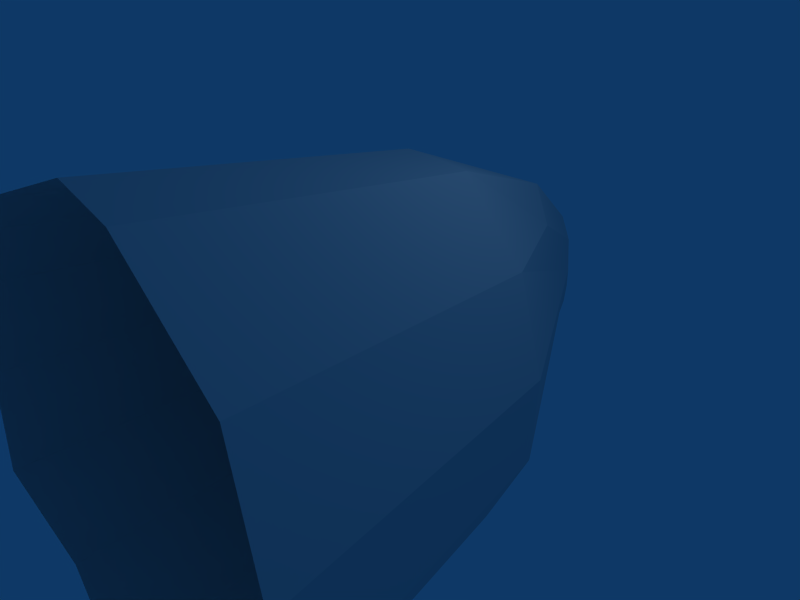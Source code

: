 # Source: vulcano0.1.blend  (saved by Blender 2.49.2; exported with 4.5.12 LTS)
import bpy
from mathutils import Matrix  # noqa: F401  (used for matrix-valued properties, if any)

bpy.ops.wm.read_factory_settings(use_empty=True)
scene = bpy.context.scene
scene.name = 'Scene'

# ---- collections
col_collection_1 = bpy.data.collections.new('Collection 1'); scene.collection.children.link(col_collection_1)

# ---- materials (node trees are filled in below, after node groups)
mat_material = bpy.data.materials.new('Material')
mat_material.alpha_threshold = 0.0
mat_material.roughness = 0.5
mat_material.line_color = (0.0, 0.0, 0.0, 1.0)

# ---- material node trees

# ---- world
world_world = bpy.data.worlds.new('World'); scene.world = world_world
world_world.color = (0.05656, 0.2208, 0.4)
world_world.use_sun_shadow = False
world_world.sun_shadow_jitter_overblur = 0.0
world_world.cycles.sampling_method = 'MANUAL'
world_world.cycles.sample_map_resolution = 256

# ---- cameras
cam_camera = bpy.data.cameras.new('Camera')
cam_camera.passepartout_alpha = 0.2
cam_camera.clip_end = 100.0
cam_camera.lens = 35.0
cam_camera.ortho_scale = 7.314
cam_camera.show_passepartout = False
cam_camera.show_safe_areas = True
cam_camera.dof.focus_distance = 0.0
cam_camera.dof.aperture_fstop = 128.0

# ---- lights
light_spot = bpy.data.lights.new('Spot', 'POINT')
light_spot.transmission_factor = 0.0
light_spot.cutoff_distance = 30.0
light_spot.energy = 100.0
light_spot.shadow_buffer_clip_start = 1.001
light_spot.shadow_soft_size = 1.0
light_spot.shadow_maximum_resolution = 0.006
light_spot.use_absolute_resolution = True
light_spot.cycles.use_multiple_importance_sampling = False

# ---- meshes
me_cylinder = bpy.data.meshes.new('Cylinder')
me_cylinder.from_pydata([(2.188, 0.009621, -2.17), (2.852, 0.08542, 0.3301), (1.644, 0.009621, 2.663), (-0.8346, 0.01993, 2.233), (-2.639, -0.003692, 0.7952), (-2.644, 0.009621, -1.625), (-0.3592, 0.009621, -3.061), (0.6655, 3.691, -0.6473), (0.9397, 3.327, 0.1364), (0.498, 3.691, 0.8394), (-0.327, 3.895, 0.9323), (-0.8322, 3.513, 0.3372), (-0.8237, 3.948, -0.3924), (-0.1182, 3.691, -0.9215), (-0.01105, 2.371, 0.02925), (2.714, 0.1805, -0.9861), (2.418, 0.1676, 1.579), (0.515, 0.1722, 2.677), (-1.867, 0.096, 1.631), (-2.858, 0.1342, -0.414), (-1.656, 0.1731, -2.539), (1.009, 0.1697, -2.837), (0.8031, 3.533, -0.2513), (0.7244, 3.584, 0.5306), (0.07984, 3.814, 0.8726), (-0.5703, 3.731, 0.6246), (-0.8183, 3.785, -0.02227), (-0.4679, 3.894, -0.6564), (0.276, 3.733, -0.798), (1.093, 2.125, 1.897), (1.491, 1.888, 1.444), (2.789, -4.435, -2.648), (3.438, -4.224, -1.188), (3.608, -4.341, 0.4359), (3.072, -4.24, 1.977), (2.117, -4.435, 3.313), (0.7251, -4.234, 3.331), (-0.9398, -4.422, 2.784), (-2.214, -4.328, 2.041), (-3.166, -4.451, 1.01), (-3.436, -4.281, -0.482), (-3.172, -4.435, -1.976), (-1.953, -4.233, -3.103), (-0.3534, -4.435, -3.747), (1.334, -4.237, -3.47)], [], [(0, 21, 13), (21, 6, 13), (6, 20, 13), (20, 5, 13), (5, 19, 11), (19, 4, 11), (4, 18, 11), (18, 3, 11), (3, 17, 9), (16, 1, 8), (1, 15, 8), (15, 0, 8), (7, 28, 14), (28, 13, 14), (13, 27, 14), (27, 12, 14), (12, 26, 14), (26, 11, 14), (11, 25, 14), (25, 10, 14), (10, 24, 14), (24, 9, 14), (9, 23, 14), (23, 8, 14), (8, 22, 14), (22, 7, 14), (28, 0, 13), (7, 0, 28), (12, 27, 5), (27, 13, 5), (11, 26, 5), (26, 12, 5), (10, 25, 3), (25, 11, 3), (9, 24, 3), (24, 10, 3), (30, 8, 23), (23, 29, 30), (2, 30, 29), (29, 23, 9), (22, 0, 7), (8, 0, 22), (2, 29, 17), (29, 9, 17), (8, 30, 16), (30, 2, 16), (6, 21, 44), (6, 44, 43), (21, 0, 44), (0, 31, 44), (20, 6, 42), (6, 43, 42), (5, 20, 42), (5, 42, 41), (19, 5, 40), (5, 41, 40), (4, 19, 40), (4, 40, 39), (18, 4, 38), (4, 39, 38), (3, 18, 38), (3, 38, 37), (17, 3, 36), (3, 37, 36), (2, 17, 36), (2, 36, 35), (16, 2, 34), (2, 35, 34), (1, 16, 34), (1, 34, 33), (15, 1, 32), (1, 33, 32), (0, 15, 32), (0, 32, 31)])
_uv = me_cylinder.uv_layers.new(name='UVTex')
_uv.uv.foreach_set('vector', [0.0372, 0.947, 0.07851, 0.8582, 0.3776, 0.9146, 0.07851, 0.8582, 0.09977, 0.7408, 0.3776, 0.9146, 0.09977, 0.7408, 0.1909, 0.6571, 0.3776, 0.9146, 0.1909, 0.6571, 0.2375, 0.5809, 0.3776, 0.9146, 0.2375, 0.5809, 0.3289, 0.5656, 0.4715, 0.8505, 0.3289, 0.5656, 0.4133, 0.527, 0.4715, 0.8505, 0.4133, 0.527, 0.4847, 0.5415, 0.4715, 0.8505, 0.4847, 0.5415, 0.5872, 0.5426, 0.4715, 0.8505, 0.5872, 0.5426, 0.6843, 0.5802, 0.5982, 0.8753, 0.8236, 0.6667, 0.9031, 0.7464, 0.6606, 0.9053, 0.9031, 0.7464, 0.9327, 0.8532, 0.6606, 0.9053, 0.9327, 0.8532, 0.9789, 0.9379, 0.6606, 0.9053, 0.2903, 0.3367, 0.2738, 0.2386, 0.4764, 0.2376, 0.2738, 0.2386, 0.2703, 0.1437, 0.4764, 0.2376, 0.2703, 0.1437, 0.3411, 0.07745, 0.4764, 0.2376, 0.3411, 0.07745, 0.4089, 0.03032, 0.4764, 0.2376, 0.4089, 0.03032, 0.5017, 0.03003, 0.4764, 0.2376, 0.5017, 0.03003, 0.5896, 0.04218, 0.4764, 0.2376, 0.5896, 0.04218, 0.6492, 0.1239, 0.4764, 0.2376, 0.6492, 0.1239, 0.6982, 0.1985, 0.4764, 0.2376, 0.6982, 0.1985, 0.6702, 0.2844, 0.4764, 0.2376, 0.6702, 0.2844, 0.636, 0.3721, 0.4764, 0.2376, 0.636, 0.3721, 0.5609, 0.4034, 0.4764, 0.2376, 0.5609, 0.4034, 0.4568, 0.4269, 0.4764, 0.2376, 0.4568, 0.4269, 0.3733, 0.3869, 0.4764, 0.2376, 0.3733, 0.3869, 0.2903, 0.3367, 0.4764, 0.2376, 0.3711, 0.9483, 0.0372, 0.947, 0.3776, 0.9146, 0.3583, 0.978, 0.0372, 0.947, 0.3711, 0.9483, 0.4155, 0.8701, 0.3999, 0.8948, 0.2375, 0.5809, 0.3999, 0.8948, 0.3776, 0.9146, 0.2375, 0.5809, 0.4715, 0.8505, 0.4447, 0.863, 0.2375, 0.5809, 0.4447, 0.863, 0.4155, 0.8701, 0.2375, 0.5809, 0.5339, 0.8684, 0.5022, 0.8617, 0.5872, 0.5426, 0.5022, 0.8617, 0.4715, 0.8505, 0.5872, 0.5426, 0.5982, 0.8753, 0.5652, 0.8734, 0.5872, 0.5426, 0.5652, 0.8734, 0.5339, 0.8684, 0.5872, 0.5426, 0.6983, 0.7533, 0.6606, 0.9053, 0.6218, 0.8909, 0.6218, 0.8909, 0.6579, 0.7341, 0.6983, 0.7533, 0.7726, 0.5873, 0.6983, 0.7533, 0.6579, 0.7341, 0.6579, 0.7341, 0.6218, 0.8909, 0.5982, 0.8753, 0.6578, 0.9423, 0.9789, 0.9379, 0.6587, 0.978, 0.6606, 0.9053, 0.9789, 0.9379, 0.6578, 0.9423, 0.7726, 0.5873, 0.6804, 0.7548, 0.6843, 0.5802, 0.6804, 0.7548, 0.5982, 0.8753, 0.6843, 0.5802, 0.6606, 0.9053, 0.6968, 0.7532, 0.8236, 0.6667, 0.6968, 0.7532, 0.7726, 0.5873, 0.8236, 0.6667, 0.07851, 0.8582, 0.09977, 0.7408, 0.3776, 0.9146, 0.07851, 0.8582, 0.3776, 0.9146, 0.04237, 0.7029, 0.0372, 0.947, 0.07851, 0.8582, 0.04237, 0.7029, 0.07851, 0.8582, 0.3776, 0.9146, 0.04237, 0.7029, 0.09977, 0.7408, 0.1909, 0.6571, 0.04237, 0.7029, 0.1909, 0.6571, 0.2567, 0.8931, 0.04237, 0.7029, 0.1909, 0.6571, 0.2375, 0.5809, 0.3776, 0.9146, 0.1909, 0.6571, 0.3776, 0.9146, 0.04237, 0.7029, 0.2375, 0.5809, 0.3289, 0.5656, 0.04237, 0.7029, 0.3289, 0.5656, 0.4715, 0.8505, 0.04237, 0.7029, 0.1456, 0.706, 0.2068, 0.6779, 0.249, 0.9126, 0.1456, 0.706, 0.249, 0.9126, 0.1077, 0.8531, 0.2068, 0.6779, 0.2586, 0.6885, 0.1077, 0.8531, 0.2586, 0.6885, 0.4058, 0.8982, 0.1077, 0.8531, 0.2586, 0.6885, 0.3329, 0.6893, 0.08739, 0.7574, 0.2586, 0.6885, 0.08739, 0.7574, 0.1077, 0.8531, 0.3329, 0.6893, 0.4033, 0.7165, 0.1077, 0.8531, 0.4033, 0.7165, 0.3409, 0.9306, 0.1077, 0.8531, 0.3524, 0.874, 0.3622, 0.59, 0.1777, 0.6462, 0.3524, 0.874, 0.1777, 0.6462, 0.1407, 0.788, 0.2981, 0.6126, 0.4101, 0.6112, 0.1407, 0.788, 0.4101, 0.6112, 0.365, 0.7963, 0.1407, 0.788, 0.3591, 0.7583, 0.3921, 0.8151, 0.2916, 0.9285, 0.3591, 0.7583, 0.2916, 0.9285, 0.1407, 0.788, 0.3921, 0.8151, 0.4044, 0.8913, 0.1407, 0.788, 0.4044, 0.8913, 0.2916, 0.9285, 0.1407, 0.788, 0.4044, 0.8913, 0.4235, 0.9518, 0.2916, 0.9285, 0.4044, 0.8913, 0.2916, 0.9285, 0.1407, 0.788])
me_cylinder.materials.append(mat_material)
me_cylinder.use_remesh_preserve_volume = False
me_cylinder.use_remesh_preserve_attributes = False
me_cylinder.use_mirror_vertex_groups = False
me_cylinder.update()

# ---- objects
ob_cylinder = bpy.data.objects.new('Cylinder', me_cylinder)
ob_lamp = bpy.data.objects.new('Lamp', light_spot)
ob_camera = bpy.data.objects.new('Camera', cam_camera)

# ---- transforms, parenting, visibility, modifiers, constraints
ob_cylinder.location = (0.0, 0.0, 0.0)
ob_cylinder.lock_rotations_4d = False
ob_cylinder.empty_display_type = 'ARROWS'
ob_cylinder.color = (0.0, 0.0, 0.0, 1.0)
ob_cylinder.lineart.crease_threshold = 0.0
ob_lamp.location = (4.076, 1.005, 5.904)
ob_lamp.rotation_euler = (0.6503, 0.05522, 1.866)
ob_lamp.lock_rotations_4d = False
ob_lamp.empty_display_type = 'ARROWS'
ob_lamp.color = (0.0, 0.0, 0.0, 0.0)
ob_lamp.lineart.crease_threshold = 0.0
ob_camera.location = (7.481, -6.508, 5.344)
ob_camera.rotation_euler = (1.109, 0.01082, 0.8149)
ob_camera.lock_rotations_4d = False
ob_camera.empty_display_type = 'ARROWS'
ob_camera.color = (0.0, 0.0, 0.0, 0.0)
ob_camera.display_type = 'WIRE'
ob_camera.lineart.crease_threshold = 0.0

# ---- collection membership
col_collection_1.objects.link(ob_cylinder)
col_collection_1.objects.link(ob_lamp)
col_collection_1.objects.link(ob_camera)

# ---- scene / render settings (as saved in the file)
scene.camera = ob_camera
scene.frame_start = 1; scene.frame_end = 1; scene.frame_set(1)
scene.render.engine = 'BLENDER_EEVEE_NEXT'
scene.render.image_settings.file_format = 'JPEG'
scene.render.image_settings.color_mode = 'RGB'
scene.render.image_settings.compression = 90
scene.render.resolution_x = 800
scene.render.resolution_y = 600
scene.render.pixel_aspect_x = 100.0
scene.render.pixel_aspect_y = 100.0
scene.render.fps = 25
scene.render.dither_intensity = 0.0
scene.render.use_compositing = False
scene.render.use_sequencer = False
scene.render.bake_margin = 2
scene.render.bake_bias = 0.0
scene.render.use_stamp_time = False
scene.render.use_stamp_date = False
scene.render.use_stamp_frame = False
scene.render.use_stamp_camera = False
scene.render.use_stamp_scene = False
scene.render.use_stamp_filename = False
scene.render.use_stamp_render_time = False
scene.render.stamp_font_size = 0
scene.cycles.use_denoising = False
scene.cycles.samples = 10
scene.cycles.sampling_pattern = 'TABULATED_SOBOL'
scene.cycles.light_sampling_threshold = 0.0
scene.cycles.use_adaptive_sampling = False
scene.cycles.use_light_tree = False
scene.cycles.blur_glossy = 0.0
scene.cycles.volume_bounces = 1
scene.cycles.pixel_filter_type = 'GAUSSIAN'
scene.cycles.sample_clamp_indirect = 0.0
scene.view_settings.view_transform = 'Raw'
bpy.context.view_layer.update()
